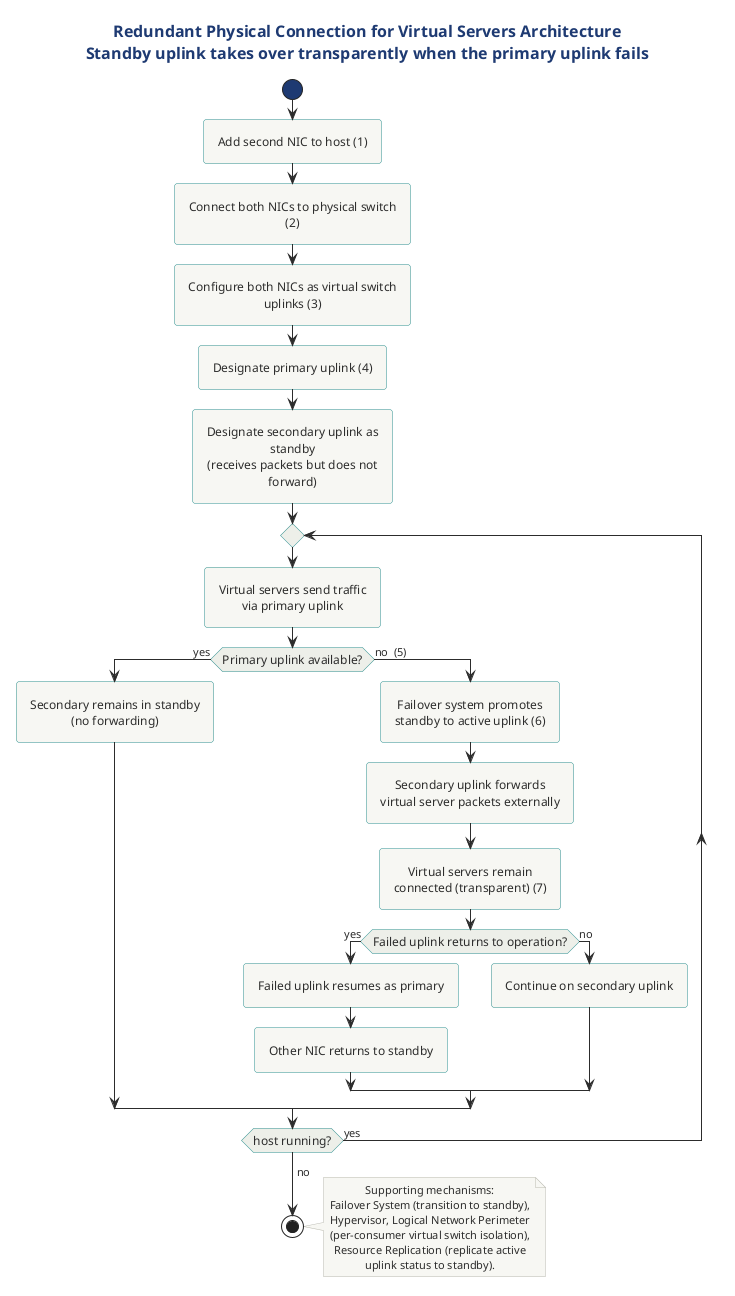

The diagram above was rendered by PlantUML. Its source (embedded in the PNG):
@startuml redundant_physical_connection_virtual_servers
!include ../../../../../../tooling/styles/plantuml/behavioral/activity-diagram-style.iuml

title Redundant Physical Connection for Virtual Servers Architecture\nStandby uplink takes over transparently when the primary uplink fails

start
:Add second NIC to host (1);
:Connect both NICs to physical switch (2);
:Configure both NICs as virtual switch uplinks (3);
:Designate primary uplink (4);
:Designate secondary uplink as standby
(receives packets but does not forward);

repeat
  :Virtual servers send traffic
  via primary uplink;
  if (Primary uplink available?) then (yes)
    :Secondary remains in standby
    (no forwarding);
  else (no  (5))
    :Failover system promotes
    standby to active uplink (6);
    :Secondary uplink forwards
    virtual server packets externally;
    :Virtual servers remain
    connected (transparent) (7);
    if (Failed uplink returns to operation?) then (yes)
      :Failed uplink resumes as primary;
      :Other NIC returns to standby;
    else (no)
      :Continue on secondary uplink;
    endif
  endif
repeat while (host running?) is (yes)
->no;
stop

note right
  Supporting mechanisms:
  Failover System (transition to standby),
  Hypervisor, Logical Network Perimeter
  (per-consumer virtual switch isolation),
  Resource Replication (replicate active
  uplink status to standby).
end note

@enduml